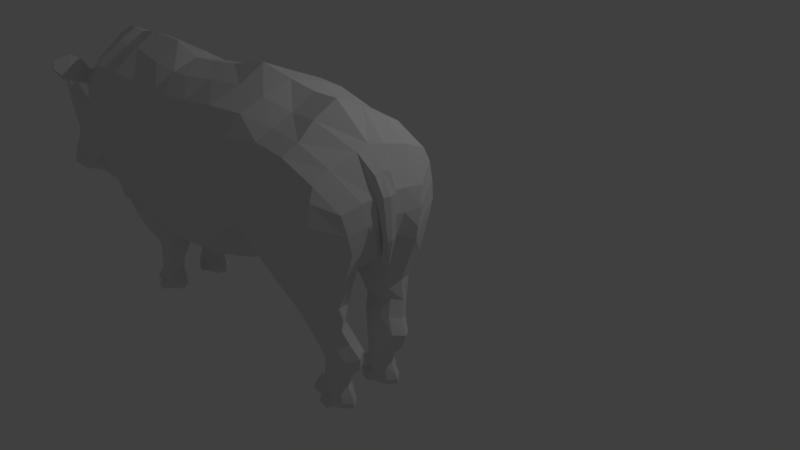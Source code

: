 # Source: white-rhino-low-poly.blend  (saved by Blender 2.78.0; exported with 4.5.12 LTS)
import bpy
from mathutils import Matrix  # noqa: F401  (used for matrix-valued properties, if any)

bpy.ops.wm.read_factory_settings(use_empty=True)
scene = bpy.context.scene
scene.name = 'Scene'

# ---- collections
col_collection_1 = bpy.data.collections.new('Collection 1'); scene.collection.children.link(col_collection_1)

# ---- world
world_world = bpy.data.worlds.new('World'); scene.world = world_world
world_world.color = (0.05088, 0.05088, 0.05088)
world_world.use_sun_shadow = False
world_world.sun_shadow_jitter_overblur = 0.0
world_world.cycles.sampling_method = 'MANUAL'

# ---- cameras
cam_camera = bpy.data.cameras.new('Camera')
cam_camera.clip_end = 100.0
cam_camera.lens = 35.0
cam_camera.sensor_width = 32.0
cam_camera.sensor_height = 18.0
cam_camera.ortho_scale = 7.314
cam_camera.dof.focus_distance = 0.0
cam_camera.dof.aperture_fstop = 128.0

# ---- lights
light_lamp = bpy.data.lights.new('Lamp', 'POINT')
light_lamp.transmission_factor = 0.0
light_lamp.cutoff_distance = 30.0
light_lamp.energy = 100.0
light_lamp.shadow_buffer_clip_start = 1.001
light_lamp.shadow_soft_size = 0.1
light_lamp.shadow_maximum_resolution = 0.006
light_lamp.use_absolute_resolution = True

# ---- meshes
me_cylinder = bpy.data.meshes.new('Cylinder')
me_cylinder.from_pydata([(0.2306, -0.8747, -0.7449), (0.09903, -0.6262, 1.63), (0.83, -1.01, -0.1103), (0.6841, -0.8013, 2.004), (1.078, -1.398, 0.6562), (0.9474, -1.221, 2.552), (0.83, -1.811, 1.106), (0.6913, -1.652, 2.976), (0.2306, -2.007, 0.9748), (0.107, -1.842, 3.027), (-0.3687, -1.872, 0.3402), (-0.5215, -1.68, 2.674), (-0.617, -1.484, -0.4263), (-0.7849, -1.26, 2.125), (-0.3687, -1.071, -0.8758), (-0.5287, -0.8293, 1.701), (-0.1762, -0.498, 4.16), (0.4834, -0.6376, 4.628), (0.7779, -1.044, 5.179), (0.4958, -1.469, 5.47), (-0.1565, -1.663, 5.332), (-0.8553, -1.513, 4.843), (-1.15, -1.106, 4.293), (-0.8677, -0.6809, 4.002), (-0.1601, -0.4755, 6.51), (0.4328, -0.626, 6.538), (0.701, -1.008, 6.514), (0.4461, -1.397, 6.452), (-0.1413, -1.567, 6.388), (-0.7755, -1.417, 6.359), (-1.044, -1.035, 6.383), (-0.7888, -0.6453, 6.445), (0.06959, -0.5804, 8.85), (0.4911, -0.7126, 8.868), (0.6706, -1.046, 8.851), (0.503, -1.386, 8.81), (0.08637, -1.532, 8.769), (-0.3351, -1.4, 8.751), (-0.5146, -1.067, 8.768), (-0.347, -0.7271, 8.809), (0.2177, -0.5727, 10.89), (0.6949, -0.8074, 10.86), (0.7695, -1.059, 10.76), (0.6622, -1.306, 11.03), (0.1338, -1.565, 10.79), (-0.2042, -1.427, 10.78), (-0.3913, -1.079, 10.8), (-0.2166, -0.7255, 10.84), (0.4092, -0.6217, -3.264), (1.052, -0.8737, -2.898), (1.319, -1.491, -2.615), (1.052, -2.112, -2.581), (0.4092, -2.373, -2.817), (-0.2339, -2.121, -3.184), (-0.5031, -1.506, -3.785), (-0.2889, -0.8692, -3.329), (0.5917, -0.3436, -6.466), (1.631, -0.5649, -6.429), (2.089, -1.551, -5.969), (1.653, -2.45, -6.174), (0.5987, -2.822, -6.668), (-0.4553, -2.45, -7.163), (-0.8314, -1.549, -7.834), (-0.5563, -0.8551, -6.732), (0.6322, -0.1991, -8.353), (1.876, -0.4128, -9.585), (2.654, -1.804, -10.42), (2.17, -3.22, -13.45), (0.9014, -3.265, -15.51), (-0.688, -2.69, -13.34), (-1.216, -1.535, -11.66), (-0.7636, -0.7826, -9.675), (0.6101, 0.0, -8.327), (1.854, 0.0, -9.559), (0.8429, -3.25, -20.52), (-0.7225, -2.781, -18.79), (0.7392, -2.949, -23.58), (-0.7026, -2.639, -22.08), (0.7849, -2.534, -26.55), (-0.6198, -2.432, -24.11), (0.9623, -1.047, -30.05), (-0.6104, -0.5771, -26.74), (1.052, 0.0, -32.05), (-0.4988, 0.0, -27.24), (-0.4451, -0.2112, -9.197), (-0.4325, 0.0, -9.212), (-1.284, -0.4199, -20.84), (-1.314, 0.0, -21.27), (-1.376, -0.3542, -17.48), (-1.429, 0.0, -17.67), (-1.257, -0.28, -13.24), (-1.274, 0.0, -13.1), (-1.02, -0.2178, -10.63), (-1.029, 0.0, -10.54), (-1.332, -1.656, -16.79), (-1.207, -1.804, -19.94), (-0.6039, -1.702, -25.46), (0.7331, -1.887, -27.94), (-1.287, -0.9771, -20.63), (-1.371, -0.8206, -17.16), (-1.33, -1.499, -13.92), (-1.168, -0.6597, -13.68), (-0.06905, -0.9372, -0.8104), (0.8282, -3.287, -17.81), (-0.7001, -2.843, -15.65), (-0.2149, -0.6921, 1.666), (-0.5219, -0.5539, 4.081), (-0.4744, -0.5248, 6.478), (-0.1387, -0.6182, 8.83), (0.000551, -0.6118, 10.86), (0.06014, -0.7099, -3.296), (0.003563, -0.4651, -6.7), (-0.07979, -0.3566, -9.115), (2.679, -2.143, -11.23), (2.472, -3.377, -15.58), (2.423, -3.287, -20.59), (2.315, -2.949, -23.84), (2.679, -0.548, -8.431), (2.907, -1.764, -9.845), (2.132, -1.887, -28.44), (2.193, 0.0, -31.88), (2.103, -1.047, -29.88), (2.184, -2.534, -27.05), (2.594, 0.0, -8.717), (2.896, -2.256, -10.81), (3.739, -3.459, -12.13), (3.808, -3.643, -18.2), (3.715, -3.358, -22.6), (3.702, -0.9723, -5.322), (3.684, -1.531, -6.57), (3.486, -2.212, -29.45), (3.516, 0.0, -32.55), (3.404, -1.28, -31.11), (3.563, -2.926, -26.66), (3.681, 0.0, -4.685), (3.728, -2.391, -8.383), (5.408, -3.937, -9.711), (5.489, -4.152, -16.82), (5.329, -3.65, -21.65), (5.365, -0.9717, -1.821), (5.343, -1.683, -3.217), (5.034, -2.415, -29.26), (5.147, 0.0, -33.59), (4.898, -1.236, -31.36), (5.134, -3.034, -26.41), (5.34, 0.0, -1.013), (5.394, -2.688, -5.337), (7.332, -3.603, -8.334), (7.41, -3.813, -15.28), (7.254, -3.322, -20.0), (7.29, -0.7139, -0.6167), (7.268, -1.401, -1.989), (7.005, -2.26, -27.89), (7.077, 0.0, -31.66), (6.899, -1.153, -30.34), (7.064, -2.721, -24.65), (7.265, 0.0, 0.1636), (7.319, -2.383, -4.06), (11.79, -0.5838, 8.155), (12.21, -0.7146, 8.195), (12.39, -1.045, 8.234), (12.22, -1.382, 8.249), (11.81, -1.528, 8.232), (11.38, -1.397, 8.192), (11.21, -1.066, 8.154), (11.37, -0.7295, 8.138), (11.92, -0.5466, 10.08), (12.33, -0.7245, 10.19), (12.46, -1.002, 10.22), (12.31, -1.338, 10.28), (11.94, -1.485, 10.28), (11.56, -1.357, 10.22), (11.4, -1.029, 10.14), (11.55, -0.6934, 10.08), (11.58, -0.6214, 8.141), (11.74, -0.5848, 10.07), (11.69, -0.323, 5.566), (12.23, -0.4963, 5.779), (12.45, -0.9207, 6.075), (12.23, -1.347, 6.281), (11.69, -1.527, 6.276), (11.15, -1.353, 6.063), (10.93, -0.9291, 5.766), (11.15, -0.5023, 5.561), (11.42, -0.3678, 5.533), (11.76, -0.3361, 3.504), (12.31, -0.522, 3.723), (12.54, -0.9769, 4.03), (12.31, -1.435, 4.244), (11.76, -1.627, 4.24), (11.21, -1.441, 4.02), (10.98, -0.9858, 3.714), (11.21, -0.5283, 3.5), (11.49, -0.3841, 3.47), (11.81, -0.5158, 1.795), (12.52, -0.725, 1.843), (12.89, -1.375, 0.4068), (12.58, -1.938, 0.4243), (11.8, -2.181, 0.3874), (11.02, -1.963, 0.3179), (10.73, -1.474, 0.3844), (11.05, -0.8499, 1.71), (11.48, -0.5298, 1.598), (11.97, -0.5549, 0.007046), (12.76, -0.767, 0.2986), (13.28, -1.553, -3.201), (12.9, -2.155, -2.992), (11.96, -2.466, -3.227), (10.98, -2.142, -2.967), (10.71, -1.578, -1.386), (11.02, -0.8966, 0.7651), (11.53, -0.5577, 0.2092), (12.08, -0.451, -1.065), (12.99, -0.7399, -1.429), (13.5, -1.568, -4.985), (13.07, -2.2, -5.659), (11.94, -2.585, -5.82), (10.83, -2.123, -4.311), (10.59, -1.6, -2.228), (10.84, -0.8636, -0.7341), (11.38, -0.5932, -0.4124), (12.09, -0.3774, -1.527), (13.02, -0.6827, -2.283), (13.68, -1.59, -4.726), (13.2, -2.302, -5.485), (11.96, -2.718, -5.604), (10.68, -2.17, -4.354), (10.39, -1.441, -2.775), (10.65, -0.5718, -1.248), (11.3, -0.4132, -1.184), (13.79, -1.603, -5.004), (13.28, -2.33, -5.83), (11.89, -2.865, -6.127), (10.59, -2.335, -4.65), (14.01, -2.193, -9.506), (13.26, -3.004, -13.11), (11.43, -3.15, -13.79), (10.49, -3.015, -8.647), (8.989, -3.341, -8.701), (9.064, -3.518, -15.26), (8.916, -3.105, -19.73), (9.003, -0.6564, -1.184), (8.929, -1.492, -2.705), (8.681, -2.213, -27.18), (8.749, 0.0, -30.74), (8.581, -1.283, -29.49), (8.736, -2.6, -24.12), (8.993, 0.0, -0.5502), (8.977, -2.316, -4.663), (9.974, -2.935, -8.347), (10.05, -3.086, -14.91), (9.901, -2.733, -19.37), (9.986, -0.2975, -0.7989), (9.914, -1.351, -2.352), (9.665, -1.969, -26.83), (9.734, 0.0, -30.39), (9.565, -1.172, -29.14), (9.721, -2.3, -23.76), (9.981, 0.0, -0.3881), (9.962, -2.057, -4.309), (12.11, 0.0, -1.023), (11.32, 0.0, -0.9425), (13.27, -2.823, -18.66), (10.68, 0.0, -0.2209), (11.34, -2.778, -18.52), (11.1, -1.982, -26.13), (11.06, 0.0, -32.08), (10.92, -1.166, -29.55), (11.12, -2.479, -23.19), (12.91, -2.046, -26.91), (12.98, 0.0, -32.39), (12.78, -0.9892, -30.3), (12.97, -2.467, -23.72), (14.13, -2.545, -16.02), (13.33, 0.0, -1.716), (13.93, -2.035, -26.55), (14.02, 0.0, -31.49), (13.79, -0.9302, -29.76), (14.0, -2.494, -22.3), (13.62, -0.659, -3.711), (14.38, -1.613, -4.357), (13.62, 0.0, -2.298), (14.61, -2.228, -9.055), (14.74, -2.595, -15.85), (14.52, -2.063, -26.85), (14.62, 0.0, -32.0), (14.38, -0.9104, -30.19), (14.6, -2.543, -22.4), (14.2, -0.6273, -3.007), (14.08, 0.0, -1.634), (17.81, 0.0, 0.952), (17.01, 0.0, -2.27), (18.05, -1.524, -3.256), (16.94, -1.721, -4.955), (18.2, -1.755, -6.907), (17.03, -1.798, -9.618), (18.97, -1.142, -12.56), (18.02, -1.177, -14.62), (19.25, 0.0, -14.84), (18.4, 0.0, -17.28), (18.83, 0.0, 1.656), (18.91, -0.8802, -2.374), (18.93, -1.17, -5.847), (19.81, -0.8728, -10.05), (20.34, 0.0, -12.52), (19.8, 0.0, 2.004), (19.85, -1.244, -1.202), (20.07, -1.14, -3.783), (20.31, -0.8217, -6.001), (20.68, -0.2689, -11.04), (20.15, 0.0, 1.663), (20.57, -1.235, -0.1471), (20.84, -0.9361, -2.815), (20.81, -0.8412, -4.321), (21.26, 0.0, -4.23), (16.42, 0.0, -4.227), (16.31, -1.621, -7.913), (16.28, -1.896, -12.39), (17.6, -1.063, -19.48), (17.95, 0.0, -21.18), (15.79, 0.0, -5.056), (15.79, -1.567, -8.31), (15.79, -1.75, -15.82), (16.7, -1.283, -23.14), (16.71, 0.0, -25.88), (17.81, -0.6408, 0.3029), (21.21, 0.0, -2.422), (17.0, -0.6322, -2.809), (18.77, -0.6326, 0.1624), (19.83, -0.6887, 1.201), (20.28, -0.8379, 1.554), (16.43, -0.6612, -5.045), (15.75, -0.6791, -6.085), (20.72, -0.8632, -0.2975), (20.9, 0.0, 0.83), (20.4, -0.5835, 1.077), (20.57, 0.0, 2.205), (18.56, -1.607, -9.544), (17.5, -1.717, -11.83), (19.37, -1.228, -7.989), (20.19, -1.029, -4.863), (20.83, -0.8886, -3.568), (16.86, -1.627, -16.87), (16.57, -1.634, -20.35), (21.24, 0.0, -3.307), (14.9, -1.632, -5.875), (15.12, -2.043, -10.26), (15.13, -2.237, -16.61), (15.07, -1.415, -27.1), (15.17, 0.0, -31.48), (14.99, -0.5846, -29.84), (15.05, -2.002, -22.9), (14.74, -0.7118, -4.615), (14.62, 0.0, -3.333), (16.86, -1.54, -7.589), (16.29, -1.375, -8.423), (15.51, -1.724, -7.059), (15.37, -1.999, -9.986), (15.58, -2.009, -16.07), (15.57, -1.415, -26.5), (16.21, 0.0, -29.38), (15.86, -0.5846, -28.3), (15.61, -1.722, -22.25), (15.34, -0.7544, -4.474), (15.13, 0.0, -2.737), (15.7, -0.743, -5.529), (15.71, 0.0, -4.343), (15.64, -1.649, -7.915), (18.12, -1.64, -5.081), (16.98, -1.759, -7.287), (18.92, -1.025, -4.11), (19.96, -1.192, -2.492), (20.72, -1.065, -1.624), (16.28, -1.781, -9.771), (15.57, -1.806, -10.33), (15.54, -1.932, -10.14), (15.72, -1.914, -16.12), (16.5, -1.234, -23.83), (16.48, 0.0, -26.59), (16.25, -1.64, -21.34), (16.58, -0.5809, -25.1), (18.26, -0.4396, -16.42), (16.38, -0.6189, -25.81), (21.03, -0.453, -4.723), (21.06, -0.3904, -2.579), (19.07, -0.5343, -14.02), (19.9, -0.4533, -10.65), (17.72, -0.5696, -20.77), (21.06, -0.3986, -3.696), (20.53, -0.3859, -7.554), (20.84, -0.3176, 0.4381), (20.49, -0.2722, 1.708), (16.69, -1.464, -23.21), (16.61, -1.763, -21.23), (16.52, -1.481, -23.72), (16.39, -1.783, -21.59), (16.82, -1.713, -24.79), (16.7, -2.177, -21.72), (16.56, -1.74, -25.58), (16.36, -2.207, -22.27), (17.02, -2.112, -25.87), (16.85, -2.637, -22.38), (16.72, -2.142, -26.77), (16.47, -2.671, -23.01), (17.06, -2.789, -25.78), (16.99, -2.988, -24.45), (16.95, -2.801, -26.12), (16.84, -3.002, -24.69), (16.7, -1.511, -22.97), (16.62, -1.732, -21.52), (16.99, -2.189, -25.63), (16.87, -2.595, -22.75), (16.8, -1.748, -24.5), (16.71, -2.121, -22.09), (17.01, -2.741, -25.45), (16.99, -2.88, -24.51), (16.66, -1.503, -21.75), (16.67, -1.463, -21.56), (16.71, -1.765, -24.46), (16.64, -2.104, -22.26), (16.91, -2.249, -25.53), (16.81, -2.598, -23.05), (16.59, -1.533, -21.93), (16.62, -1.529, -22.89), (16.56, -1.706, -21.67), (16.94, -2.757, -25.45), (16.92, -2.856, -24.7), (21.21, 0.0, -4.487), (20.29, -0.2732, -11.46), (20.64, -0.4018, -7.798), (21.19, -0.3027, -4.832), (20.44, -0.2737, -11.04), (20.46, 0.0, -12.37), (20.95, -0.4518, -7.487), (21.45, 0.0, -4.914), (21.26, -0.3775, -5.637), (20.58, 0.0, -11.9), (21.05, -0.4154, -8.379), (21.55, 0.0, -5.344), (21.49, -0.3749, -6.384), (21.11, -0.2603, -11.22), (21.01, 0.0, -12.71), (21.42, -0.4054, -9.597), (21.88, 0.0, -6.903), (21.72, -0.3534, -8.13), (21.72, -0.2356, -12.63), (21.64, 0.0, -13.9), (21.87, -0.3112, -11.44), (22.26, 0.0, -9.716), (22.06, -0.3029, -10.48), (22.1, -0.2131, -14.18), (22.01, 0.0, -14.96), (22.21, -0.2237, -13.46), (22.5, 0.0, -12.49), (22.35, -0.2567, -12.91), (22.41, -0.1818, -15.95), (22.33, 0.0, -16.31), (22.51, -0.188, -15.66), (22.71, 0.0, -15.36), (22.61, -0.2071, -15.48), (22.6, -0.1044, -17.13), (22.55, 0.0, -17.22), (22.66, -0.1113, -17.08), (22.76, 0.0, -17.12), (22.71, -0.1075, -17.09), (22.65, -0.06042, -17.48), (22.64, 0.0, -17.63), (19.31, 0.0, -14.69), (20.3, 0.0, -12.61), (19.98, -0.2362, -12.26), (19.35, -0.2345, -13.54), (19.46, 0.0, -14.98), (20.33, 0.0, -13.25), (20.09, -0.1627, -13.69), (19.55, -0.1359, -14.83), (19.78, 0.0, -15.56), (20.33, 0.0, -14.45), (20.18, -0.1315, -14.73), (19.83, -0.1143, -15.46), (20.12, 0.0, -16.12), (20.39, 0.0, -15.57), (20.31, -0.09339, -15.71), (20.14, -0.08499, -16.07), (20.25, 0.0, -16.17), (20.24, -0.05991, -16.04), (0.5753, -0.7502, 12.56), (0.2377, -0.681, 12.51), (0.4323, -1.489, 12.97), (0.4934, -1.421, 12.81), (0.04397, -1.511, 12.78), (-0.3876, -1.37, 12.21), (-0.6092, -1.079, 12.23), (-0.4023, -0.7831, 12.28), (-0.1451, -0.688, 12.3), (0.6882, -0.7401, 13.37), (0.09902, -0.6096, 13.35), (0.2053, -1.605, 12.92), (0.5895, -1.392, 13.49), (-0.07943, -1.544, 13.34), (-0.4667, -1.419, 13.21), (-0.7176, -1.089, 13.23), (-0.4833, -0.7543, 13.29), (-0.1921, -0.6467, 13.32), (0.6851, -0.7427, 14.15), (0.09599, -0.6123, 14.13), (0.9025, -1.072, 14.21), (0.6453, -1.428, 14.3), (-0.05438, -1.554, 14.21), (-0.4697, -1.421, 13.99), (-0.7206, -1.092, 14.01), (-0.4863, -0.757, 14.07), (-0.1951, -0.6494, 14.1), (1.168, -1.071, 11.86), (1.08, -0.8582, 11.79), (1.008, -1.252, 11.87), (1.252, -1.059, 12.49), (1.081, -0.8063, 12.83), (1.05, -1.289, 12.82), (1.427, -1.045, 13.42), (1.173, -0.7788, 13.75), (1.308, -1.306, 13.55), (1.435, -1.044, 14.27), (1.171, -0.7809, 14.36), (1.271, -1.34, 14.3), (0.1278, -1.698, 13.47), (0.552, -1.622, 13.54), (0.06296, -1.769, 14.31), (0.6135, -1.666, 14.33), (0.6381, -0.6045, 12.89), (0.2879, -0.5328, 12.84), (0.6386, -0.5329, 13.32), (0.2306, -0.4426, 13.3), (0.6465, -0.5043, 14.09), (0.2166, -0.4091, 14.07), (11.96, -0.5727, 10.91), (12.35, -0.7575, 10.83), (12.45, -1.059, 10.78), (12.36, -1.306, 11.05), (11.88, -1.494, 10.82), (11.58, -1.427, 10.81), (11.41, -1.079, 10.82), (11.57, -0.7255, 10.87), (11.76, -0.6118, 10.89), (12.28, -0.7502, 12.58), (11.98, -0.681, 12.53), (12.15, -1.489, 13.0), (12.21, -1.421, 12.83), (11.8, -1.476, 12.82), (11.41, -1.37, 12.23), (11.21, -1.079, 12.25), (11.4, -0.7831, 12.3), (11.63, -0.688, 12.33), (12.38, -0.7401, 13.4), (11.85, -0.6096, 13.37), (11.95, -1.605, 12.95), (12.29, -1.392, 13.51), (11.69, -1.544, 13.37), (11.34, -1.418, 13.23), (11.12, -1.089, 13.26), (11.33, -0.7543, 13.32), (11.59, -0.6467, 13.34), (12.38, -0.7427, 14.17), (11.85, -0.6123, 14.15), (12.57, -1.072, 14.23), (12.34, -1.428, 14.32), (11.71, -1.554, 14.24), (11.34, -1.421, 14.01), (11.11, -1.092, 14.03), (11.32, -0.757, 14.09), (11.59, -0.6494, 14.12), (12.81, -1.071, 11.88), (12.73, -0.8582, 11.81), (12.67, -1.252, 11.9), (12.89, -1.059, 12.51), (12.74, -0.8063, 12.86), (12.71, -1.289, 12.85), (13.05, -1.045, 13.45), (12.82, -0.7788, 13.77), (12.94, -1.306, 13.57), (13.05, -1.044, 14.29), (12.82, -0.7809, 14.39), (12.91, -1.34, 14.32), (11.88, -1.698, 13.5), (12.26, -1.622, 13.57), (11.82, -1.769, 14.33), (12.31, -1.666, 14.36), (12.34, -0.6045, 12.92), (12.02, -0.5328, 12.86), (12.34, -0.5329, 13.34), (11.97, -0.4426, 13.32), (12.34, -0.5043, 14.12), (11.96, -0.4091, 14.1), (-1.2, -0.3338, -23.8), (-1.111, 0.0, -24.27), (-1.53, -0.284, -20.96), (-1.572, 0.0, -20.88), (-1.431, -0.3342, -17.24), (-1.45, 0.0, -17.51), (-1.59, -0.246, -17.32), (-1.618, 0.0, -17.27), (-1.456, -0.2591, -14.32), (-1.476, 0.0, -14.6), (-1.616, -0.1709, -14.4), (-1.643, 0.0, -14.35), (-1.321, -0.1407, -10.94), (-1.299, 0.0, -10.76), (-1.481, -0.06551, -11.07), (-1.508, 0.0, -10.97), (-1.27, -0.05279, -9.929), (-1.268, 0.0, -9.815), (-1.426, -0.03118, -9.5), (-1.442, 0.0, -9.153)], [], [(0, 1, 3, 2), (2, 3, 5, 4), (4, 5, 7, 6), (6, 7, 9, 8), (8, 9, 11, 10), (10, 11, 13, 12), (5, 3, 17, 18), (12, 13, 15, 14), (102, 105, 1, 0), (10, 12, 54, 53), (20, 19, 27, 28), (11, 9, 20, 21), (105, 15, 23, 106), (3, 1, 16, 17), (7, 5, 18, 19), (13, 11, 21, 22), (9, 7, 19, 20), (15, 13, 22, 23), (107, 31, 39, 108), (18, 17, 25, 26), (23, 22, 30, 31), (21, 20, 28, 29), (19, 18, 26, 27), (17, 16, 24, 25), (106, 23, 31, 107), (22, 21, 29, 30), (37, 36, 44, 45), (30, 29, 37, 38), (28, 27, 35, 36), (26, 25, 33, 34), (31, 30, 38, 39), (29, 28, 36, 37), (27, 26, 34, 35), (25, 24, 32, 33), (46, 45, 490, 491), (35, 34, 42, 43), (33, 32, 40, 41), (108, 39, 47, 109), (38, 37, 45, 46), (36, 35, 43, 44), (34, 33, 41, 42), (39, 38, 46, 47), (53, 54, 62, 61), (6, 8, 52, 51), (12, 14, 55, 54), (2, 4, 50, 49), (8, 10, 53, 52), (102, 0, 48, 110), (0, 2, 49, 48), (4, 6, 51, 50), (56, 57, 65, 64), (51, 52, 60, 59), (49, 50, 58, 57), (54, 55, 63, 62), (52, 53, 61, 60), (50, 51, 59, 58), (48, 49, 57, 56), (110, 48, 56, 111), (111, 56, 64, 112), (61, 62, 70, 69), (59, 60, 68, 67), (57, 58, 66, 65), (62, 63, 71, 70), (60, 61, 69, 68), (58, 59, 67, 66), (65, 73, 72, 64), (103, 104, 75, 74), (74, 75, 77, 76), (76, 77, 79, 78), (97, 96, 81, 80), (80, 81, 83, 82), (64, 72, 85, 84), (81, 86, 594, 592), (87, 86, 88, 89), (89, 88, 90, 91), (91, 90, 92, 93), (85, 93, 92, 84), (77, 75, 94, 95), (77, 95, 79), (96, 98, 86, 81), (98, 95, 94, 99), (86, 98, 99, 88), (79, 95, 98, 96), (78, 79, 96, 97), (70, 71, 101, 100), (99, 94, 100, 101), (90, 88, 99, 101), (90, 101, 71, 92), (68, 69, 104, 103), (100, 104, 69, 70), (75, 104, 100, 94), (63, 111, 112, 71), (55, 110, 111, 63), (14, 102, 110, 55), (32, 108, 109, 40), (16, 106, 107, 24), (24, 107, 108, 32), (1, 105, 106, 16), (14, 15, 105, 102), (71, 112, 84, 92), (84, 112, 64), (73, 65, 117, 123), (66, 67, 114, 113), (66, 113, 124, 118), (68, 103, 114, 67), (74, 76, 116, 115), (97, 80, 121, 119), (115, 114, 103, 74), (80, 82, 120, 121), (78, 97, 119, 122), (78, 122, 116, 76), (65, 66, 118, 117), (114, 124, 113), (118, 124, 135, 129), (121, 120, 131, 132), (124, 114, 125, 135), (116, 122, 133, 127), (117, 118, 129, 128), (123, 117, 128, 134), (122, 119, 130, 133), (114, 115, 126, 125), (115, 116, 127, 126), (119, 121, 132, 130), (127, 133, 144, 138), (134, 128, 139, 145), (135, 125, 136, 146), (130, 132, 143, 141), (125, 126, 137, 136), (126, 127, 138, 137), (132, 131, 142, 143), (129, 135, 146, 140), (128, 129, 140, 139), (133, 130, 141, 144), (139, 140, 151, 150), (144, 141, 152, 155), (138, 144, 155, 149), (145, 139, 150, 156), (146, 136, 147, 157), (141, 143, 154, 152), (136, 137, 148, 147), (137, 138, 149, 148), (143, 142, 153, 154), (140, 146, 157, 151), (163, 162, 170, 171), (167, 166, 175, 173, 172, 171, 170, 169, 168), (161, 160, 168, 169), (159, 158, 166, 167), (174, 165, 173, 175), (164, 163, 171, 172), (162, 161, 169, 170), (160, 159, 167, 168), (165, 164, 172, 173), (158, 174, 175, 166), (158, 159, 177, 176), (165, 174, 184, 183), (174, 158, 176, 184), (162, 163, 181, 180), (159, 160, 178, 177), (163, 164, 182, 181), (160, 161, 179, 178), (164, 165, 183, 182), (161, 162, 180, 179), (182, 183, 192, 191), (179, 180, 189, 188), (176, 177, 186, 185), (183, 184, 193, 192), (180, 181, 190, 189), (177, 178, 187, 186), (184, 176, 185, 193), (181, 182, 191, 190), (178, 179, 188, 187), (190, 191, 200, 199), (187, 188, 197, 196), (191, 192, 201, 200), (188, 189, 198, 197), (185, 186, 195, 194), (192, 193, 202, 201), (189, 190, 199, 198), (186, 187, 196, 195), (193, 185, 194, 202), (198, 199, 208, 207), (195, 196, 205, 204), (202, 194, 203, 211), (199, 200, 209, 208), (196, 197, 206, 205), (200, 201, 210, 209), (197, 198, 207, 206), (194, 195, 204, 203), (201, 202, 211, 210), (207, 208, 217, 216), (204, 205, 214, 213), (211, 203, 212, 220), (208, 209, 218, 217), (205, 206, 215, 214), (209, 210, 219, 218), (206, 207, 216, 215), (203, 204, 213, 212), (210, 211, 220, 219), (216, 217, 226, 225), (213, 214, 223, 222), (220, 212, 221, 229), (217, 218, 227, 226), (214, 215, 224, 223), (218, 219, 228, 227), (215, 216, 225, 224), (212, 213, 222, 221), (219, 220, 229, 228), (224, 225, 232, 231), (249, 237, 233, 259), (225, 226, 233, 232), (223, 224, 231, 230), (230, 231, 235, 234), (231, 232, 236, 235), (232, 233, 237, 236), (149, 155, 246, 240), (156, 150, 241, 247), (157, 147, 238, 248), (152, 154, 245, 243), (147, 148, 239, 238), (148, 149, 240, 239), (154, 153, 244, 245), (151, 157, 248, 242), (150, 151, 242, 241), (155, 152, 243, 246), (242, 248, 259, 253), (241, 242, 253, 252), (246, 243, 254, 257), (240, 246, 257, 251), (247, 241, 252, 258), (248, 238, 249, 259), (243, 245, 256, 254), (238, 239, 250, 249), (239, 240, 251, 250), (245, 244, 255, 256), (227, 253, 259, 233, 226), (227, 228, 252, 253), (229, 221, 260, 261), (249, 250, 236, 237), (252, 228, 263, 258), (251, 257, 268, 264), (257, 254, 265, 268), (228, 229, 261, 263), (254, 256, 267, 265), (268, 265, 269, 272), (256, 255, 266, 267), (265, 267, 271, 269), (264, 236, 250, 251), (264, 268, 272, 262), (267, 266, 270, 271), (236, 264, 262, 235), (274, 222, 279, 281), (272, 269, 275, 278), (274, 260, 221, 222), (262, 272, 278, 273), (269, 271, 277, 275), (271, 270, 276, 277), (273, 234, 235, 262), (278, 275, 284, 287), (230, 234, 282, 280), (230, 279, 222, 223), (234, 273, 283, 282), (275, 277, 286, 284), (273, 278, 287, 283), (279, 230, 280, 288), (281, 279, 288, 289), (277, 276, 285, 286), (325, 327, 293, 292), (368, 369, 295, 294), (337, 338, 297, 296), (296, 297, 381, 385), (337, 296, 303, 339), (325, 292, 301, 328), (296, 385, 386, 303), (368, 294, 302, 370), (303, 386, 389, 308), (370, 302, 307, 371), (339, 303, 308, 340), (328, 301, 306, 329), (329, 306, 311, 330), (308, 389, 383, 313), (371, 307, 312, 372), (340, 308, 313, 341), (299, 381, 387, 319), (369, 293, 316, 373), (338, 295, 317, 342), (327, 291, 315, 331), (342, 317, 322, 343), (331, 315, 320, 332), (319, 387, 380, 324), (373, 316, 321, 374), (316, 331, 332, 321), (293, 327, 331, 316), (344, 388, 383, 314), (305, 329, 330, 310), (300, 328, 329, 305), (290, 325, 328, 300), (290, 291, 327, 325), (312, 384, 390, 333), (333, 390, 391, 335), (310, 330, 335, 391, 336), (311, 333, 335, 330), (312, 333, 311, 372), (326, 384, 388, 344), (318, 342, 343, 417, 323), (297, 338, 342, 318), (307, 340, 341, 312), (302, 339, 340, 307), (294, 337, 339, 302), (294, 295, 338, 337), (289, 288, 352, 353), (287, 284, 348, 351), (284, 286, 350, 348), (280, 282, 346, 345), (288, 280, 345, 352), (282, 283, 347, 346), (286, 285, 349, 350), (283, 287, 351, 347), (353, 352, 363, 364), (350, 349, 360, 361), (347, 351, 362, 358), (352, 345, 356, 363), (351, 348, 359, 362), (345, 346, 357, 356), (346, 347, 358, 357), (348, 350, 361, 359), (316, 321, 355, 354), (364, 363, 365, 366), (320, 366, 365, 332), (321, 332, 365, 367), (317, 373, 374, 322), (367, 365, 363, 356), (295, 369, 373, 317), (306, 371, 372, 311), (301, 370, 371, 306), (292, 368, 370, 301), (292, 293, 369, 368), (374, 321, 367, 375), (322, 374, 375, 376), (375, 367, 356, 357), (376, 375, 357, 358), (324, 380, 382, 378), (376, 379, 343, 322), (362, 379, 376, 358), (362, 359, 377, 379), (359, 361, 382, 377), (383, 389, 429, 430), (385, 381, 299, 298), (382, 380, 323, 377), (389, 386, 428, 429), (380, 387, 318, 323), (388, 384, 312, 341), (383, 388, 341, 313), (387, 381, 297, 318), (386, 385, 470, 469), (361, 360, 378, 382), (390, 384, 326, 334), (391, 390, 334, 336), (394, 392, 396, 398), (377, 323, 392, 394), (343, 379, 395, 393), (379, 377, 394, 395), (397, 399, 403, 401), (392, 408, 412, 396), (393, 395, 399, 397), (395, 394, 398, 399), (402, 400, 404, 406), (399, 398, 402, 403), (398, 396, 400, 402), (396, 412, 410, 400), (404, 405, 407, 406), (400, 410, 414, 415, 411, 401, 405, 404), (401, 403, 407, 405), (403, 402, 406, 407), (411, 413, 397, 401), (413, 409, 393, 397), (417, 416, 408, 392, 323), (343, 393, 409, 416, 417), (410, 420, 425, 414), (412, 418, 420, 410), (408, 416, 422, 423), (420, 418, 419, 421), (421, 419, 413, 411), (418, 423, 422, 424, 419), (419, 424, 409, 413), (421, 426, 425, 420), (409, 424, 422, 416), (423, 418, 412, 408), (414, 425, 426, 415), (415, 426, 421, 411), (428, 304, 432, 431), (427, 430, 435, 434), (430, 427, 314, 383), (437, 442, 444, 439), (430, 429, 433, 435), (429, 428, 431, 433), (435, 433, 437, 439), (433, 431, 309, 437), (431, 432, 436, 309), (434, 435, 439, 438), (438, 439, 444, 443), (309, 436, 441, 440), (437, 309, 440, 442), (442, 440, 445, 447), (443, 444, 449, 448), (440, 441, 446, 445), (444, 442, 447, 449), (449, 447, 452, 454), (447, 445, 450, 452), (448, 449, 454, 453), (445, 446, 451, 450), (454, 452, 457, 459), (452, 450, 455, 457), (453, 454, 459, 458), (450, 451, 456, 455), (459, 457, 462, 464), (457, 455, 460, 462), (458, 459, 464, 463), (455, 456, 461, 460), (460, 461, 466, 465), (460, 465, 462), (465, 466, 463, 464), (464, 462, 465), (469, 468, 304, 428, 386), (470, 385, 298, 467), (470, 467, 471, 474), (468, 469, 473, 472), (473, 469, 470, 474), (473, 474, 478, 477), (474, 471, 475, 478), (472, 473, 477, 476), (477, 478, 482, 484, 481), (478, 475, 479, 482), (476, 477, 481, 480), (480, 481, 484, 483), (483, 484, 482, 479), (503, 505, 521, 522), (497, 488, 517, 520), (40, 109, 493, 486), (47, 46, 491, 492), (44, 43, 488, 489), (41, 40, 486, 485), (109, 47, 492, 493), (45, 44, 489, 490), (506, 497, 520, 523), (504, 503, 532, 533), (486, 493, 502, 495), (491, 490, 499, 500), (494, 503, 522, 519), (492, 491, 500, 501), (498, 489, 496, 524), (494, 485, 528, 530), (493, 492, 501, 502), (490, 489, 498, 499), (503, 504, 511, 510, 509, 508, 507, 506, 505), (502, 501, 510, 511), (499, 498, 507, 508), (488, 43, 514, 517), (495, 502, 511, 504), (500, 499, 508, 509), (43, 42, 512, 514), (501, 500, 509, 510), (506, 507, 526, 527), (515, 516, 519, 518), (514, 512, 515, 517), (512, 513, 516, 515), (517, 515, 518, 520), (518, 519, 522, 521), (520, 518, 521, 523), (485, 494, 519, 516), (41, 485, 516, 513), (42, 41, 513, 512), (505, 506, 523, 521), (496, 487, 525, 524), (524, 525, 527, 526), (488, 497, 525, 487), (497, 506, 527, 525), (507, 498, 524, 526), (489, 488, 487, 496), (530, 531, 533, 532), (528, 529, 531, 530), (495, 504, 533, 531), (486, 495, 531, 529), (503, 494, 530, 532), (485, 486, 529, 528), (540, 539, 548, 549), (561, 563, 579, 580), (555, 546, 575, 578), (534, 542, 551, 544), (541, 540, 549, 550), (538, 537, 546, 547), (535, 534, 544, 543), (542, 541, 550, 551), (539, 538, 547, 548), (564, 555, 578, 581), (562, 561, 590, 591), (544, 551, 560, 553), (549, 548, 557, 558), (552, 561, 580, 577), (550, 549, 558, 559), (556, 547, 554, 582), (552, 543, 586, 588), (551, 550, 559, 560), (548, 547, 556, 557), (561, 562, 569, 568, 567, 566, 565, 564, 563), (560, 559, 568, 569), (557, 556, 565, 566), (546, 537, 572, 575), (553, 560, 569, 562), (558, 557, 566, 567), (537, 536, 570, 572), (559, 558, 567, 568), (564, 565, 584, 585), (573, 574, 577, 576), (572, 570, 573, 575), (570, 571, 574, 573), (575, 573, 576, 578), (576, 577, 580, 579), (578, 576, 579, 581), (543, 552, 577, 574), (535, 543, 574, 571), (536, 535, 571, 570), (563, 564, 581, 579), (554, 545, 583, 582), (582, 583, 585, 584), (546, 555, 583, 545), (555, 564, 585, 583), (565, 556, 582, 584), (547, 546, 545, 554), (588, 589, 591, 590), (586, 587, 589, 588), (553, 562, 591, 589), (544, 553, 589, 587), (561, 552, 588, 590), (543, 544, 587, 586), (170, 169, 537, 538), (539, 171, 170, 538), (540, 172, 171, 539), (541, 173, 172, 540), (542, 175, 173, 541), (534, 166, 175, 542), (535, 167, 166, 534), (536, 168, 167, 535), (537, 169, 168, 536), (593, 592, 594, 595), (86, 87, 597, 596), (83, 81, 592, 593), (599, 598, 602, 603), (594, 86, 596, 598), (595, 594, 598, 599), (602, 600, 604, 606), (598, 596, 600, 602), (596, 597, 601, 600), (606, 604, 608, 610), (600, 601, 605, 604), (603, 602, 606, 607), (608, 609, 611, 610), (604, 605, 609, 608), (607, 606, 610, 611)])
me_cylinder.use_remesh_preserve_volume = False
me_cylinder.use_remesh_preserve_attributes = False
me_cylinder.use_mirror_vertex_groups = False
me_cylinder.update()

# ---- objects
ob_cylinder = bpy.data.objects.new('Cylinder', me_cylinder)
ob_lamp = bpy.data.objects.new('Lamp', light_lamp)
ob_camera = bpy.data.objects.new('Camera', cam_camera)

# ---- transforms, parenting, visibility, modifiers, constraints
ob_cylinder.location = (2.113, -2.611e-07, 0.9142)
ob_cylinder.rotation_euler = (-1.344e-07, 3.142, 1.344e-07)
ob_cylinder.scale = (0.2626, 0.2626, 0.06355)
ob_cylinder.lineart.crease_threshold = 0.0
_m = ob_cylinder.modifiers.new('Mirror', 'MIRROR')
_m.use_axis = (False, True, False)
_m.use_clip = True
ob_lamp.location = (4.106, 2.922, 5.904)
ob_lamp.rotation_euler = (0.6503, 0.05522, 1.866)
ob_lamp.lock_rotations_4d = False
ob_lamp.empty_display_type = 'ARROWS'
ob_lamp.color = (0.0, 0.0, 0.0, 0.0)
ob_lamp.lineart.crease_threshold = 0.0
ob_camera.location = (7.511, -4.591, 5.344)
ob_camera.rotation_euler = (1.109, 0.0, 0.8149)
ob_camera.lock_rotations_4d = False
ob_camera.empty_display_type = 'ARROWS'
ob_camera.color = (0.0, 0.0, 0.0, 0.0)
ob_camera.display_type = 'WIRE'
ob_camera.lineart.crease_threshold = 0.0

# ---- collection membership
col_collection_1.objects.link(ob_cylinder)
col_collection_1.objects.link(ob_lamp)
col_collection_1.objects.link(ob_camera)

# ---- scene / render settings (as saved in the file)
scene.camera = ob_camera
scene.frame_start = 1; scene.frame_end = 250; scene.frame_set(1)
scene.render.engine = 'BLENDER_EEVEE_NEXT'
scene.render.resolution_percentage = 50
scene.render.dither_intensity = 0.0
scene.cycles.use_denoising = False
scene.cycles.samples = 128
scene.cycles.sampling_pattern = 'TABULATED_SOBOL'
scene.cycles.light_sampling_threshold = 0.0
scene.cycles.use_adaptive_sampling = False
scene.cycles.use_light_tree = False
scene.cycles.blur_glossy = 0.0
scene.cycles.sample_clamp_indirect = 0.0
scene.view_settings.view_transform = 'Standard'
bpy.context.view_layer.update()
